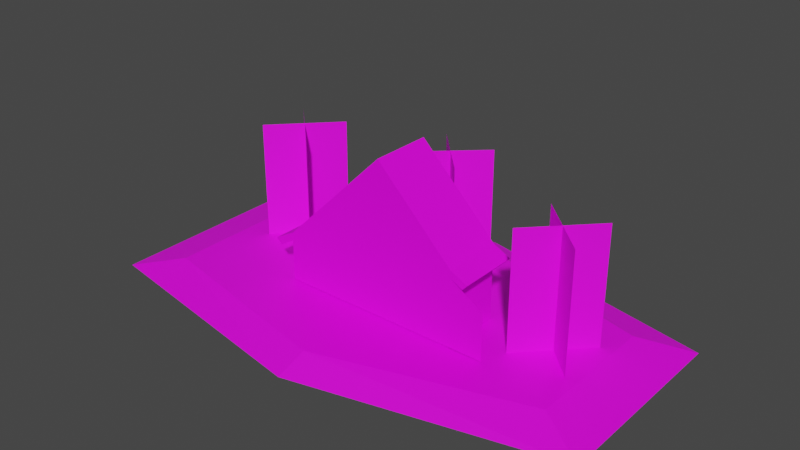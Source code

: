 # Source: crib-and-christmas-trees.blend  (saved by Blender 2.83.18; exported with 4.5.12 LTS)
import bpy
from mathutils import Matrix  # noqa: F401  (used for matrix-valued properties, if any)

bpy.ops.wm.read_factory_settings(use_empty=True)
scene = bpy.context.scene
scene.name = 'Scene'

# ---- images (referenced by path relative to the original .blend; pixels are not part of the script)
import os
ASSET_DIR = os.environ.get("B2B_ASSET_DIR", "")  # directory of the original .blend (textures are referenced by path, not embedded)
HERE = os.path.dirname(os.path.abspath(__file__))  # packed textures are extracted next to this script under _unpacked/

def load_image(name, relpath, width, height, colorspace="sRGB"):
    """Load a texture the original file referenced (path relative to the .blend, or extracted next to this script)."""
    p = next((c for c in (os.path.join(HERE, relpath), os.path.join(ASSET_DIR, relpath)) if relpath and os.path.exists(c)), "")
    if p:
        img = bpy.data.images.load(p, check_existing=True)
        img.name = name
    else:  # same state as the original file: an image datablock whose file is absent (Cycles renders it pink)
        img = bpy.data.images.new(name, width, height)
        img.source = "FILE"
        img.filepath = "//" + (relpath or name)
    img.colorspace_settings.name = colorspace
    return img
img_snow_tracks_jpg = load_image('snow-tracks.jpg', 'snow-tracks.jpg', 1024, 1024, 'sRGB')
img_crib_png = load_image('crib.png', 'crib.png', 1024, 1024, 'sRGB')
img_christmas_tree_png = load_image('christmas-tree.png', 'christmas-tree.png', 1024, 1024, 'sRGB')

# ---- materials (node trees are filled in below, after node groups)
mat_groundbasematerial = bpy.data.materials.new('GroundBaseMaterial')
mat_groundbasematerial.use_transparent_shadow = False
mat_cribmaterial = bpy.data.materials.new('CribMaterial')
mat_cribmaterial.alpha_threshold = 0.3611
mat_cribmaterial.use_transparent_shadow = False
mat_christmastreematerial = bpy.data.materials.new('ChristmasTreeMaterial')
mat_christmastreematerial.use_transparent_shadow = False

# ---- material node trees
mat_groundbasematerial.use_nodes = True; mat_groundbasematerial.node_tree.nodes.clear()
_N = mat_groundbasematerial.node_tree.nodes; _L = mat_groundbasematerial.node_tree.links
n0 = _N.new('ShaderNodeBsdfPrincipled'); n0.name = 'Principled BSDF'; n0.location = (271, 300)
n0.distribution = 'GGX'
n0.subsurface_method = 'BURLEY'
n0.inputs[3].default_value = 1.45
n0.inputs[27].default_value = (0.0, 0.0, 0.0, 1.0)
n0.inputs[28].default_value = 1.0
n1 = _N.new('ShaderNodeOutputMaterial'); n1.name = 'Material Output'; n1.location = (561, 300)
n2 = _N.new('ShaderNodeTexImage'); n2.name = 'Image Texture'; n2.location = (-234, 204)
n2.image = img_snow_tracks_jpg
_L.new(n0.outputs[0], n1.inputs[0])
_L.new(n2.outputs[0], n0.inputs[0])
n1.is_active_output = True
mat_cribmaterial.use_nodes = True; mat_cribmaterial.node_tree.nodes.clear()
_N = mat_cribmaterial.node_tree.nodes; _L = mat_cribmaterial.node_tree.links
n0 = _N.new('ShaderNodeOutputMaterial'); n0.name = 'Material Output'; n0.location = (642, 282)
n1 = _N.new('ShaderNodeTexImage'); n1.name = 'Image Texture'; n1.location = (-376, 113)
n1.image = img_crib_png
n2 = _N.new('ShaderNodeBsdfPrincipled'); n2.name = 'Principled BSDF'; n2.location = (98, 312)
n2.distribution = 'GGX'
n2.subsurface_method = 'BURLEY'
n2.inputs[2].default_value = 0.8
n2.inputs[3].default_value = 1.45
n2.inputs[13].default_value = 0.2
n2.inputs[27].default_value = (0.0, 0.0, 0.0, 1.0)
n2.inputs[28].default_value = 1.0
_L.new(n2.outputs[0], n0.inputs[0])
_L.new(n1.outputs[1], n2.inputs[4])
_L.new(n1.outputs[0], n2.inputs[0])
n0.is_active_output = True
mat_christmastreematerial.use_nodes = True; mat_christmastreematerial.node_tree.nodes.clear()
_N = mat_christmastreematerial.node_tree.nodes; _L = mat_christmastreematerial.node_tree.links
n0 = _N.new('ShaderNodeOutputMaterial'); n0.name = 'Material Output'; n0.location = (708, 279)
n1 = _N.new('ShaderNodeBsdfPrincipled'); n1.name = 'Principled BSDF.001'; n1.location = (488, 307)
n1.distribution = 'GGX'
n1.subsurface_method = 'BURLEY'
n1.inputs[3].default_value = 1.45
n1.inputs[27].default_value = (0.0, 0.0, 0.0, 1.0)
n1.inputs[28].default_value = 1.0
n2 = _N.new('ShaderNodeTexImage'); n2.name = 'Image Texture'; n2.location = (198, 287)
n2.image = img_christmas_tree_png
_L.new(n1.outputs[0], n0.inputs[0])
_L.new(n2.outputs[0], n1.inputs[0])
n0.is_active_output = True

# ---- world
world_world = bpy.data.worlds.new('World'); scene.world = world_world
world_world.use_nodes = True; world_world.node_tree.nodes.clear()
_N = world_world.node_tree.nodes; _L = world_world.node_tree.links
n0 = _N.new('ShaderNodeOutputWorld'); n0.name = 'World Output'; n0.location = (300, 300)
n1 = _N.new('ShaderNodeBackground'); n1.name = 'Background'; n1.location = (10, 300)
n1.inputs[0].default_value = (0.05088, 0.05088, 0.05088, 1.0)
_L.new(n1.outputs[0], n0.inputs[0])
n0.is_active_output = True
world_world.color = (0.05088, 0.05088, 0.05088)
world_world.use_sun_shadow = False
world_world.sun_shadow_jitter_overblur = 0.0

# ---- meshes
me_cube_001 = bpy.data.meshes.new('Cube.001')
me_cube_001.from_pydata([(-1.221, -1.114, -0.02296), (-1.0, -0.8084, 1.0), (-1.221, 1.033, -0.02296), (-1.0, 0.7675, 1.0), (1.244, -0.9337, -0.02296), (1.0, -0.6284, 1.0), (1.244, 0.9913, -0.02296), (1.0, 0.7259, 1.0), (-0.002215, 1.522, -0.02296), (-0.001984, 1.256, 1.0), (-0.002215, -1.539, -0.02296), (-0.001984, -1.234, 1.0)], [], [(0, 1, 3, 2), (8, 9, 7, 6), (6, 7, 5, 4), (10, 11, 1, 0), (8, 6, 4, 10), (9, 3, 1, 11), (7, 9, 11, 5), (2, 8, 10, 0), (4, 5, 11, 10), (2, 3, 9, 8)])
_uv = me_cube_001.uv_layers.new(name='UVMap')
_uv.uv.foreach_set('vector', [0.5481, 0.4896, 0.5172, 0.4558, 0.5445, 0.2489, 0.5995, 0.1699, 0.311, 0.03864, 0.3074, 0.1978, 0.09688, 0.2239, 0.035, 0.132, 0.035, 0.132, 0.09688, 0.2239, 0.092, 0.4339, 0.06578, 0.4614, 0.2801, 0.5407, 0.2932, 0.5039, 0.5172, 0.4558, 0.5481, 0.4896, 0.2498, 0.5, 0.375, 0.5, 0.375, 0.75, 0.2498, 0.75, 0.3074, 0.1978, 0.5445, 0.2489, 0.5172, 0.4558, 0.2932, 0.5039, 0.09688, 0.2239, 0.3074, 0.1978, 0.2932, 0.5039, 0.092, 0.4339, 0.125, 0.5, 0.2498, 0.5, 0.2498, 0.75, 0.125, 0.75, 0.06578, 0.4614, 0.092, 0.4339, 0.2932, 0.5039, 0.2801, 0.5407, 0.5995, 0.1699, 0.5445, 0.2489, 0.3074, 0.1978, 0.311, 0.03864])
me_cube_001.materials.append(mat_groundbasematerial)
me_cube_001.use_remesh_fix_poles = True
me_cube_001.use_remesh_preserve_attributes = False
me_cube_001.use_mirror_vertex_groups = False
me_cube_001.update()
me_cube_002 = bpy.data.meshes.new('Cube.002')
me_cube_002.from_pydata([(-1.0, -1.0, -1.0), (-1.0, -1.0, 1.0), (-1.0, 1.0, -1.0), (-1.0, 1.0, 1.0), (1.0, -1.0, -1.0), (1.0, -1.0, 2.344), (1.0, 1.0, -1.0), (1.0, 1.0, 2.344), (-1.0, -1.0, 1.404), (-1.0, 1.0, 1.404), (1.0, 1.0, 2.711), (1.0, -1.0, 2.711), (0.0, 1.0, -1.0), (0.0, 1.0, 2.404), (0.0, -1.0, -1.0), (0.0, -1.0, 1.0), (0.1498, 1.0, 6.53), (0.1498, -1.0, 6.53), (-1.168, -1.0, 0.5495), (-1.168, 1.0, 0.5495), (-1.234, -1.0, 0.8225), (-1.234, 1.0, 0.8225), (1.138, 1.0, 2.003), (1.138, -1.0, 2.003), (1.193, 1.0, 2.276), (1.193, -1.0, 2.276), (1.372, -1.0, -1.0), (1.372, -1.0, 1.324)], [], [(0, 1, 3, 2), (12, 13, 7, 6), (6, 7, 5, 4), (14, 15, 1, 0), (12, 6, 4, 14), (13, 3, 9, 16), (16, 9, 8, 17), (11, 5, 23, 25), (9, 3, 19, 21), (15, 5, 11, 17), (1, 15, 17, 8), (10, 16, 17, 11), (7, 13, 16, 10), (2, 12, 14, 0), (4, 5, 15, 14), (2, 3, 13, 12), (19, 18, 20, 21), (8, 9, 21, 20), (1, 8, 20, 18), (3, 1, 18, 19), (23, 22, 24, 25), (10, 11, 25, 24), (5, 7, 22, 23), (7, 10, 24, 22), (5, 4, 26, 27)])
_uv = me_cube_002.uv_layers.new(name='UVMap')
_uv.uv.foreach_set('vector', [0.5651, 0.3149, 0.5702, 0.536, 0.4583, 0.5426, 0.4611, 0.3169, 0.6441, 0.4095, 0.6447, 0.5206, 0.3586, 0.546, 0.3427, 0.3994, 0.5826, 0.391, 0.5826, 0.8141, 0.4174, 0.8141, 0.4174, 0.391, 0.5792, 0.07496, 0.5863, 0.2747, 0.1753, 0.2698, 0.1755, 0.05922, 0.25, 0.5, 0.375, 0.5, 0.375, 0.75, 0.25, 0.75, 0.6038, 0.6816, 0.744, 0.6442, 0.7509, 0.7211, 0.5872, 0.9432, 0.4898, 0.91, 0.2119, 0.4478, 0.2899, 0.4606, 0.5804, 0.9443, 0.625, 0.75, 0.625, 0.75, 0.625, 0.75, 0.625, 0.75, 0.625, 0.25, 0.625, 0.25, 0.625, 0.25, 0.625, 0.25, 0.5872, 0.2779, 0.8613, 0.4885, 0.8641, 0.516, 0.5984, 0.9412, 0.1797, 0.279, 0.5842, 0.2814, 0.5898, 0.9543, 0.1763, 0.4023, 0.3367, 0.5469, 0.5795, 0.9243, 0.4944, 0.8955, 0.255, 0.5259, 0.7877, 0.6237, 0.4895, 0.651, 0.5461, 0.8724, 0.7296, 0.7017, 0.125, 0.5, 0.25, 0.5, 0.25, 0.75, 0.125, 0.75, 0.8578, 0.08333, 0.8641, 0.497, 0.5781, 0.2745, 0.5781, 0.07595, 0.8283, 0.4007, 0.8285, 0.5047, 0.6447, 0.5206, 0.6441, 0.4095, 0.5127, 0.7918, 0.6764, 0.7939, 0.6748, 0.756, 0.5096, 0.7516, 0.2484, 0.4521, 0.1969, 0.4409, 0.06563, 0.2707, 0.1141, 0.2772, 0.1938, 0.3735, 0.1734, 0.3972, 0.1016, 0.2884, 0.1203, 0.2671, 0.625, 0.25, 0.625, 0.0, 0.625, 0.0, 0.625, 0.25, 0.5032, 0.7623, 0.4937, 0.5375, 0.5218, 0.5352, 0.5298, 0.7598, 0.2988, 0.6048, 0.3994, 0.647, 0.3309, 0.5364, 0.2496, 0.524, 0.625, 0.75, 0.625, 0.5, 0.625, 0.5, 0.625, 0.75, 0.625, 0.5, 0.625, 0.5, 0.625, 0.5, 0.625, 0.5, 0.8692, 0.4627, 0.8633, 0.06481, 0.9873, 0.06481, 0.9863, 0.3495])
me_cube_002.materials.append(mat_cribmaterial)
me_cube_002.use_remesh_fix_poles = True
me_cube_002.use_remesh_preserve_attributes = False
me_cube_002.use_mirror_vertex_groups = False
me_cube_002.update()
me_plane_003 = bpy.data.meshes.new('Plane.003')
me_plane_003.from_pydata([(-1.0, -1.0, 0.0), (1.0, -1.0, 0.0), (-1.0, 1.0, 0.0), (1.0, 1.0, 0.0)], [], [(0, 1, 3, 2)])
_uv = me_plane_003.uv_layers.new(name='UVMap')
_uv.uv.foreach_set('vector', [0.7733, 0.9592, 0.2064, 0.9592, 0.2063, 0.1424, 0.7733, 0.1424])
me_plane_003.materials.append(mat_christmastreematerial)
me_plane_003.use_remesh_fix_poles = True
me_plane_003.use_remesh_preserve_attributes = False
me_plane_003.use_mirror_vertex_groups = False
me_plane_003.update()
me_plane_002 = bpy.data.meshes.new('Plane.002')
me_plane_002.from_pydata([(-1.0, -1.0, 0.0), (1.0, -1.0, 0.0), (-1.0, 1.0, 0.0), (1.0, 1.0, 0.0)], [], [(0, 1, 3, 2)])
_uv = me_plane_002.uv_layers.new(name='UVMap')
_uv.uv.foreach_set('vector', [0.7733, 0.9592, 0.2064, 0.9592, 0.2063, 0.1424, 0.7733, 0.1424])
me_plane_002.materials.append(mat_christmastreematerial)
me_plane_002.use_remesh_fix_poles = True
me_plane_002.use_remesh_preserve_attributes = False
me_plane_002.use_mirror_vertex_groups = False
me_plane_002.update()
me_plane_007 = bpy.data.meshes.new('Plane.007')
me_plane_007.from_pydata([(-1.0, -1.0, 0.0), (1.0, -1.0, 0.0), (-1.0, 1.0, 0.0), (1.0, 1.0, 0.0)], [], [(0, 1, 3, 2)])
_uv = me_plane_007.uv_layers.new(name='UVMap')
_uv.uv.foreach_set('vector', [0.7733, 0.9592, 0.2064, 0.9592, 0.2063, 0.1424, 0.7733, 0.1424])
me_plane_007.materials.append(mat_christmastreematerial)
me_plane_007.use_remesh_fix_poles = True
me_plane_007.use_remesh_preserve_attributes = False
me_plane_007.use_mirror_vertex_groups = False
me_plane_007.update()
me_plane_006 = bpy.data.meshes.new('Plane.006')
me_plane_006.from_pydata([(-1.0, -1.0, 0.0), (1.0, -1.0, 0.0), (-1.0, 1.0, 0.0), (1.0, 1.0, 0.0)], [], [(0, 1, 3, 2)])
_uv = me_plane_006.uv_layers.new(name='UVMap')
_uv.uv.foreach_set('vector', [0.7733, 0.9592, 0.2064, 0.9592, 0.2063, 0.1424, 0.7733, 0.1424])
me_plane_006.materials.append(mat_christmastreematerial)
me_plane_006.use_remesh_fix_poles = True
me_plane_006.use_remesh_preserve_attributes = False
me_plane_006.use_mirror_vertex_groups = False
me_plane_006.update()
me_plane_009 = bpy.data.meshes.new('Plane.009')
me_plane_009.from_pydata([(-1.0, -1.0, 0.0), (1.0, -1.0, 0.0), (-1.0, 1.0, 0.0), (1.0, 1.0, 0.0)], [], [(0, 1, 3, 2)])
_uv = me_plane_009.uv_layers.new(name='UVMap')
_uv.uv.foreach_set('vector', [0.7733, 0.9592, 0.2064, 0.9592, 0.2063, 0.1424, 0.7733, 0.1424])
me_plane_009.materials.append(mat_christmastreematerial)
me_plane_009.use_remesh_fix_poles = True
me_plane_009.use_remesh_preserve_attributes = False
me_plane_009.use_mirror_vertex_groups = False
me_plane_009.update()
me_plane_008 = bpy.data.meshes.new('Plane.008')
me_plane_008.from_pydata([(-1.0, -1.0, 0.0), (1.0, -1.0, 0.0), (-1.0, 1.0, 0.0), (1.0, 1.0, 0.0)], [], [(0, 1, 3, 2)])
_uv = me_plane_008.uv_layers.new(name='UVMap')
_uv.uv.foreach_set('vector', [0.7733, 0.9592, 0.2064, 0.9592, 0.2063, 0.1424, 0.7733, 0.1424])
me_plane_008.materials.append(mat_christmastreematerial)
me_plane_008.use_remesh_fix_poles = True
me_plane_008.use_remesh_preserve_attributes = False
me_plane_008.use_mirror_vertex_groups = False
me_plane_008.update()

# ---- objects
ob_groundbase = bpy.data.objects.new('GroundBase', me_cube_001)
ob_crib = bpy.data.objects.new('Crib', me_cube_002)
ob_christmastree1 = bpy.data.objects.new('ChristmasTree1', me_plane_003)
ob_christmastree4 = bpy.data.objects.new('ChristmasTree4', me_plane_002)
ob_christmastree2 = bpy.data.objects.new('ChristmasTree2', me_plane_007)
ob_christmastree5 = bpy.data.objects.new('ChristmasTree5', me_plane_006)
ob_christmastree3 = bpy.data.objects.new('ChristmasTree3', me_plane_009)
ob_christmastree6 = bpy.data.objects.new('ChristmasTree6', me_plane_008)

# ---- transforms, parenting, visibility, modifiers, constraints
ob_groundbase.location = (0.0, 0.6422, 0.0)
ob_groundbase.scale = (10.0, 5.0, 0.5)
ob_groundbase.lineart.crease_threshold = 0.0
ob_crib.location = (0.0, 0.0, 1.54)
ob_crib.scale = (4.5, 1.5, 1.0)
ob_crib.lineart.crease_threshold = 0.0
ob_christmastree1.location = (7.975, 1.181, 3.357)
ob_christmastree1.rotation_euler = (1.571, -3.142, 3.945)
ob_christmastree1.scale = (2.0, 3.0, 1.0)
ob_christmastree1.lineart.crease_threshold = 0.0
ob_christmastree4.location = (7.975, 1.181, 3.357)
ob_christmastree4.rotation_euler = (1.571, -3.142, 5.516)
ob_christmastree4.scale = (2.0, 3.0, 1.0)
ob_christmastree4.lineart.crease_threshold = 0.0
ob_christmastree2.location = (-7.307, 2.371, 3.381)
ob_christmastree2.rotation_euler = (1.571, -3.142, 3.945)
ob_christmastree2.scale = (2.0, 3.0, 1.0)
ob_christmastree2.lineart.crease_threshold = 0.0
ob_christmastree5.location = (-7.307, 2.371, 3.381)
ob_christmastree5.rotation_euler = (1.571, -3.142, 5.516)
ob_christmastree5.scale = (2.0, 3.0, 1.0)
ob_christmastree5.lineart.crease_threshold = 0.0
ob_christmastree3.location = (0.01367, 4.303, 3.331)
ob_christmastree3.rotation_euler = (1.571, -3.142, 8.6)
ob_christmastree3.scale = (2.0, 3.0, 1.0)
ob_christmastree3.lineart.crease_threshold = 0.0
ob_christmastree6.location = (0.01367, 4.303, 3.331)
ob_christmastree6.rotation_euler = (1.571, -3.142, 10.17)
ob_christmastree6.scale = (2.0, 3.0, 1.0)
ob_christmastree6.lineart.crease_threshold = 0.0

# ---- collection membership
scene.collection.objects.link(ob_groundbase)
scene.collection.objects.link(ob_crib)
scene.collection.objects.link(ob_christmastree1)
scene.collection.objects.link(ob_christmastree4)
scene.collection.objects.link(ob_christmastree2)
scene.collection.objects.link(ob_christmastree5)
scene.collection.objects.link(ob_christmastree3)
scene.collection.objects.link(ob_christmastree6)

# ---- scene / render settings (as saved in the file)
scene.frame_start = 1; scene.frame_end = 250; scene.frame_set(4)
scene.render.engine = 'BLENDER_EEVEE_NEXT'
scene.cycles.samples = 128
scene.cycles.sampling_pattern = 'TABULATED_SOBOL'
scene.cycles.use_adaptive_sampling = False
scene.cycles.use_light_tree = False
scene.view_settings.view_transform = 'Filmic'
bpy.context.view_layer.update()

# ---- added for rendering (the .blend has no active camera and no usable light): camera, sun
cam_auto = bpy.data.cameras.new('AutoCamera')
cam_auto.lens = 50.0
cam_auto.sensor_width = 36.0
cam_auto.clip_end = 1000.0
ob_auto_camera = bpy.data.objects.new('AutoCamera', cam_auto)
scene.collection.objects.link(ob_auto_camera)
ob_auto_camera.location = (27.9826, -32.8436, 26.325)
ob_auto_camera.rotation_euler = (1.09748, -7.21219e-08, 0.694738)
scene.camera = ob_auto_camera
light_auto_sun = bpy.data.lights.new('AutoSun', 'SUN')
light_auto_sun.energy = 3.0
light_auto_sun.angle = 0.0523599
ob_auto_sun = bpy.data.objects.new('AutoSun', light_auto_sun)
scene.collection.objects.link(ob_auto_sun)
ob_auto_sun.rotation_euler = (0.872665, 0.174533, 0.523599)
bpy.context.view_layer.update()
